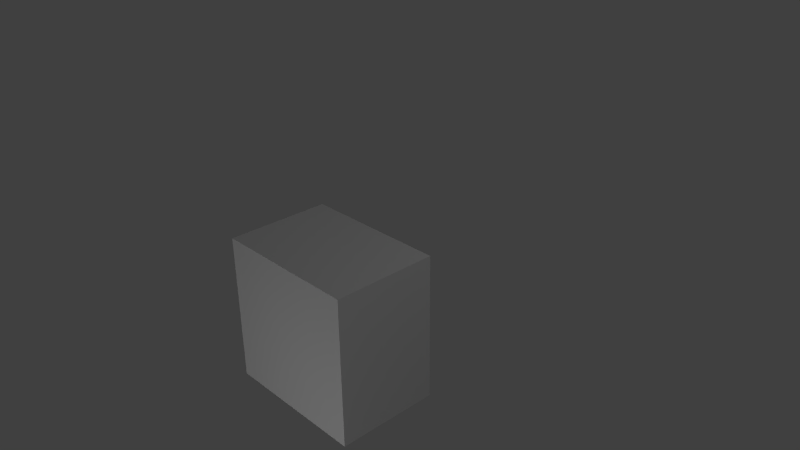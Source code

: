 # Source: spock.blend  (saved by Blender 2.63.0; exported with 4.5.12 LTS)
import bpy
from mathutils import Matrix  # noqa: F401  (used for matrix-valued properties, if any)

bpy.ops.wm.read_factory_settings(use_empty=True)
scene = bpy.context.scene
scene.name = 'Scene'

# ---- collections
col_collection_1 = bpy.data.collections.new('Collection 1'); scene.collection.children.link(col_collection_1)

# ---- materials (node trees are filled in below, after node groups)
mat_cubee = bpy.data.materials.new('cubee')
mat_cubee.alpha_threshold = 0.0
mat_cubee.use_transparent_shadow = False
mat_cubee.roughness = 0.5
mat_cubee.line_color = (0.0, 0.0, 0.0, 1.0)

# ---- material node trees

# ---- world
world_world = bpy.data.worlds.new('World'); scene.world = world_world
world_world.color = (0.05088, 0.05088, 0.05088)
world_world.use_sun_shadow = False
world_world.sun_shadow_jitter_overblur = 0.0
world_world.cycles.sampling_method = 'MANUAL'
world_world.cycles.sample_map_resolution = 256

# ---- cameras
cam_camera = bpy.data.cameras.new('Camera')
cam_camera.clip_end = 100.0
cam_camera.lens = 35.0
cam_camera.sensor_width = 32.0
cam_camera.sensor_height = 18.0
cam_camera.ortho_scale = 7.314
cam_camera.dof.focus_distance = 0.0
cam_camera.dof.aperture_fstop = 128.0

# ---- lights
light_lamp_002 = bpy.data.lights.new('Lamp.002', 'POINT')
light_lamp_002.transmission_factor = 0.0
light_lamp_002.cutoff_distance = 30.0
light_lamp_002.energy = 100.0
light_lamp_002.shadow_buffer_clip_start = 1.001
light_lamp_002.shadow_soft_size = 1.0
light_lamp_002.shadow_maximum_resolution = 0.006
light_lamp_002.use_absolute_resolution = True
light_lamp_002.cycles.use_multiple_importance_sampling = False
light_lamp_001 = bpy.data.lights.new('Lamp.001', 'POINT')
light_lamp_001.transmission_factor = 0.0
light_lamp_001.cutoff_distance = 30.0
light_lamp_001.energy = 100.0
light_lamp_001.shadow_buffer_clip_start = 1.001
light_lamp_001.shadow_soft_size = 1.0
light_lamp_001.shadow_maximum_resolution = 0.006
light_lamp_001.use_absolute_resolution = True
light_lamp_001.cycles.use_multiple_importance_sampling = False
light_lamp = bpy.data.lights.new('Lamp', 'POINT')
light_lamp.transmission_factor = 0.0
light_lamp.cutoff_distance = 30.0
light_lamp.energy = 100.0
light_lamp.shadow_buffer_clip_start = 1.001
light_lamp.shadow_soft_size = 1.0
light_lamp.shadow_maximum_resolution = 0.006
light_lamp.use_absolute_resolution = True
light_lamp.cycles.use_multiple_importance_sampling = False

# ---- meshes
me_cube_003 = bpy.data.meshes.new('Cube.003')
me_cube_003.from_pydata([(0.251, -0.251, -0.471), (-0.251, -0.251, -0.471), (-0.251, 0.251, -0.471), (0.251, 0.251, -0.471), (0.251, -0.251, 0.471), (-0.251, -0.251, 0.471), (-0.251, 0.251, 0.471), (0.251, 0.251, 0.471)], [], [(4, 5, 1, 0), (5, 6, 2, 1), (6, 7, 3, 2), (7, 4, 0, 3), (0, 1, 2, 3), (7, 6, 5, 4)])
_uv = me_cube_003.uv_layers.new(name='UVMap')
_uv.uv.foreach_set('vector', [0.1146, 0.9056, 0.06442, 0.9056, 0.06442, 0.7865, 0.1146, 0.7865, 0.2653, 0.9056, 0.2151, 0.9056, 0.2151, 0.7865, 0.2653, 0.7865, 0.2151, 0.9056, 0.1649, 0.9056, 0.1649, 0.7865, 0.2151, 0.7865, 0.1649, 0.9056, 0.1146, 0.9056, 0.1146, 0.7865, 0.1649, 0.7865, 0.1146, 0.7865, 0.1146, 0.7231, 0.1649, 0.7231, 0.1649, 0.7865, 0.1649, 0.9056, 0.2151, 0.9056, 0.2151, 0.9691, 0.1649, 0.9691])
me_cube_003.materials.append(mat_cubee)
me_cube_003.use_remesh_preserve_volume = False
me_cube_003.use_remesh_preserve_attributes = False
me_cube_003.use_mirror_vertex_groups = False
me_cube_003.update()
me_cube_002 = bpy.data.meshes.new('Cube.002')
me_cube_002.from_pydata([(-0.251, 0.251, -0.471), (0.251, 0.251, -0.471), (0.251, -0.251, -0.471), (-0.251, -0.251, -0.471), (-0.251, 0.251, 0.471), (0.251, 0.251, 0.471), (0.251, -0.251, 0.471), (-0.251, -0.251, 0.471)], [], [(4, 5, 1, 0), (5, 6, 2, 1), (6, 7, 3, 2), (7, 4, 0, 3), (0, 1, 2, 3), (7, 6, 5, 4)])
_uv = me_cube_002.uv_layers.new(name='UVMap')
_uv.uv.foreach_set('vector', [0.1146, 0.9056, 0.06442, 0.9056, 0.06442, 0.7865, 0.1146, 0.7865, 0.2653, 0.9056, 0.2151, 0.9056, 0.2151, 0.7865, 0.2653, 0.7865, 0.2151, 0.9056, 0.1649, 0.9056, 0.1649, 0.7865, 0.2151, 0.7865, 0.1649, 0.9056, 0.1146, 0.9056, 0.1146, 0.7865, 0.1649, 0.7865, 0.1146, 0.7865, 0.1146, 0.7231, 0.1649, 0.7231, 0.1649, 0.7865, 0.1649, 0.9056, 0.2151, 0.9056, 0.2151, 0.9691, 0.1649, 0.9691])
me_cube_002.materials.append(mat_cubee)
me_cube_002.use_remesh_preserve_volume = False
me_cube_002.use_remesh_preserve_attributes = False
me_cube_002.use_mirror_vertex_groups = False
me_cube_002.update()
me_cube = bpy.data.meshes.new('Cube')
me_cube.from_pydata([(1.024, 1.024, -0.716), (1.024, -1.024, -0.716), (-1.024, -1.024, -0.716), (-1.024, 1.024, -0.716), (1.024, 1.024, 0.716), (1.024, -1.024, 0.716), (-1.024, -1.024, 0.716), (-1.024, 1.024, 0.716)], [], [(0, 1, 2, 3), (4, 7, 6, 5), (0, 4, 5, 1), (1, 5, 6, 2), (2, 6, 7, 3), (4, 0, 3, 7)])
_uv = me_cube.uv_layers.new(name='UVMap')
_uv.uv.foreach_set('vector', [0.7559, 0.2446, 0.7559, 0.5033, 0.5511, 0.5033, 0.5511, 0.2446, 0.7559, 0.943, 0.5511, 0.943, 0.5511, 0.6842, 0.7559, 0.6842, 0.9607, 0.5033, 0.9607, 0.6842, 0.7559, 0.6842, 0.7559, 0.5033, 0.7559, 0.5033, 0.7559, 0.6842, 0.5511, 0.6842, 0.5511, 0.5033, 0.5511, 0.5033, 0.5511, 0.6842, 0.3463, 0.6842, 0.3463, 0.5033, 0.1415, 0.6842, 0.1415, 0.5033, 0.3463, 0.5033, 0.3463, 0.6842])
me_cube.materials.append(mat_cubee)
me_cube.use_remesh_preserve_volume = False
me_cube.use_remesh_preserve_attributes = False
me_cube.use_mirror_vertex_groups = False
me_cube.update()
me_cube_001 = bpy.data.meshes.new('Cube.001')
me_cube_001.from_pydata([(-0.657, -0.657, -0.657), (-0.657, 0.657, -0.657), (0.657, 0.657, -0.657), (0.657, -0.657, -0.657), (-0.657, -0.657, 0.657), (-0.657, 0.657, 0.657), (0.657, 0.657, 0.657), (0.657, -0.657, 0.657)], [], [(4, 5, 1, 0), (5, 6, 2, 1), (6, 7, 3, 2), (7, 4, 0, 3), (0, 1, 2, 3), (7, 6, 5, 4)])
_uv = me_cube_001.uv_layers.new(name='UVMap')
_uv.uv.foreach_set('vector', [0.3047, 0.04869, 0.4362, 0.04869, 0.4362, 0.2148, 0.3047, 0.2148, 0.4362, 0.04869, 0.5677, 0.04869, 0.5677, 0.2148, 0.4362, 0.2148, 0.04171, 0.04869, 0.1732, 0.04869, 0.1732, 0.2148, 0.04171, 0.2148, 0.1732, 0.04869, 0.3047, 0.04869, 0.3047, 0.2148, 0.1732, 0.2148, 0.3047, 0.2148, 0.3047, 0.381, 0.1732, 0.381, 0.1732, 0.2148, 0.1732, 0.04869, 0.1732, -0.1175, 0.3047, -0.1175, 0.3047, 0.04869])
me_cube_001.materials.append(mat_cubee)
me_cube_001.use_remesh_preserve_volume = False
me_cube_001.use_remesh_preserve_attributes = False
me_cube_001.use_mirror_vertex_groups = False
me_cube_001.update()
me_cube_005 = bpy.data.meshes.new('Cube.005')
me_cube_005.from_pydata([(0.246, 0.49, -0.241), (0.246, -0.49, -0.241), (-0.246, -0.49, -0.241), (-0.246, 0.49, -0.241), (0.246, 0.49, 0.241), (0.246, -0.49, 0.241), (-0.246, -0.49, 0.241), (-0.246, 0.49, 0.241)], [], [(4, 5, 1, 0), (5, 6, 2, 1), (6, 7, 3, 2), (7, 4, 0, 3), (0, 1, 2, 3), (7, 6, 5, 4)])
_uv = me_cube_005.uv_layers.new(name='UVMap')
_uv.uv.foreach_set('vector', [0.05654, 0.6349, 0.05654, 0.5114, 0.00846, 0.5114, 0.00846, 0.6349, 0.05654, 0.5114, 0.05654, 0.4494, 0.008461, 0.4494, 0.00846, 0.5114, 0.05654, 0.4494, 0.05654, 0.3259, 0.008462, 0.3259, 0.008461, 0.4494, 0.05654, 0.6969, 0.05654, 0.6349, 0.00846, 0.6349, 0.00846, 0.6969, 0.00846, 0.6349, -0.08929, 0.6349, -0.08929, 0.6969, 0.00846, 0.6969, 0.05654, 0.6969, 0.1543, 0.6969, 0.1543, 0.6349, 0.05654, 0.6349])
me_cube_005.materials.append(mat_cubee)
me_cube_005.use_remesh_preserve_volume = False
me_cube_005.use_remesh_preserve_attributes = False
me_cube_005.use_mirror_vertex_groups = False
me_cube_005.update()
me_cube_004 = bpy.data.meshes.new('Cube.004')
me_cube_004.from_pydata([(-0.246, -0.49, -0.241), (-0.246, 0.49, -0.241), (0.246, 0.49, -0.241), (0.246, -0.49, -0.241), (-0.246, -0.49, 0.241), (-0.246, 0.49, 0.241), (0.246, 0.49, 0.241), (0.246, -0.49, 0.241)], [], [(4, 5, 1, 0), (5, 6, 2, 1), (6, 7, 3, 2), (7, 4, 0, 3), (0, 1, 2, 3), (7, 6, 5, 4)])
_uv = me_cube_004.uv_layers.new(name='UVMap')
_uv.uv.foreach_set('vector', [0.05654, 0.5105, 0.05654, 0.634, 0.00846, 0.634, 0.00846, 0.5105, 0.05654, 0.634, 0.05654, 0.696, 0.008461, 0.696, 0.00846, 0.634, 0.05654, 0.696, 0.05654, 0.8195, 0.008462, 0.8195, 0.008461, 0.696, 0.05654, 0.4485, 0.05654, 0.5105, 0.00846, 0.5105, 0.00846, 0.4485, 0.00846, 0.5105, -0.08929, 0.5105, -0.08929, 0.4485, 0.00846, 0.4485, 0.05654, 0.4485, 0.1543, 0.4485, 0.1543, 0.5105, 0.05654, 0.5105])
me_cube_004.materials.append(mat_cubee)
me_cube_004.use_remesh_preserve_volume = False
me_cube_004.use_remesh_preserve_attributes = False
me_cube_004.use_mirror_vertex_groups = False
me_cube_004.update()
arm_armature = bpy.data.armatures.new('Armature')  # bones are not reproduced

# ---- objects
ob_armature = bpy.data.objects.new('Armature', arm_armature)
ob_arm_l = bpy.data.objects.new('arm_L', me_cube_003)
ob_arm_r = bpy.data.objects.new('arm_R', me_cube_002)
ob_head = bpy.data.objects.new('head', me_cube)
ob_body = bpy.data.objects.new('body', me_cube_001)
ob_leg_l = bpy.data.objects.new('leg_L', me_cube_005)
ob_leg_r = bpy.data.objects.new('leg_R', me_cube_004)
ob_lamp_002 = bpy.data.objects.new('Lamp.002', light_lamp_002)
ob_lamp_001 = bpy.data.objects.new('Lamp.001', light_lamp_001)
ob_lamp = bpy.data.objects.new('Lamp', light_lamp)
ob_camera = bpy.data.objects.new('Camera', cam_camera)

# ---- transforms, parenting, visibility, modifiers, constraints
ob_armature.location = (0.0, 0.0, -0.6552)
ob_armature.show_in_front = True
ob_armature.lineart.crease_threshold = 0.0
ob_arm_l.parent = ob_armature
ob_arm_l.matrix_parent_inverse = Matrix(((1.0, -1.51e-07, 1.267e-07, -0.8969), (1.267e-07, 3.559e-07, -1.0, -0.3755), (1.51e-07, 1.0, 3.559e-07, -4.583e-07), (0.0, 0.0, 0.0, 1.0)))
ob_arm_l.location = (0.9, 6.486e-09, 0.1)
ob_arm_l.lineart.crease_threshold = 0.0
ob_arm_r.parent = ob_armature
ob_arm_r.matrix_parent_inverse = Matrix(((1.0, 1.51e-07, -1.267e-07, 0.8969), (-1.267e-07, 3.559e-07, -1.0, -0.3755), (-1.51e-07, 1.0, 3.559e-07, -4.583e-07), (0.0, 0.0, 0.0, 1.0)))
ob_arm_r.location = (-0.9, 6.486e-09, 0.1)
ob_arm_r.lineart.crease_threshold = 0.0
ob_head.parent = ob_armature
ob_head.matrix_parent_inverse = Matrix(((1.0, 0.0, 0.0, -0.0), (0.0, 7.55e-08, 1.0, -2.087), (0.0, -1.0, 7.55e-08, 4.947e-08), (0.0, 0.0, 0.0, 1.0)))
ob_head.location = (0.0, 0.0, 1.37)
ob_head.lock_rotations_4d = False
ob_head.empty_display_type = 'ARROWS'
ob_head.lineart.crease_threshold = 0.0
ob_body.parent = ob_armature
ob_body.matrix_parent_inverse = Matrix(((1.0, 0.0, 0.0, 0.0), (0.0, 7.55e-08, 1.0, -0.6863), (0.0, -1.0, 7.55e-08, 4.947e-08), (0.0, 0.0, 0.0, 1.0)))
ob_body.location = (0.0, 5.192e-09, 0.0)
ob_body.lineart.crease_threshold = 0.0
ob_leg_l.parent = ob_armature
ob_leg_l.matrix_parent_inverse = Matrix(((1.0, 0.006847, -0.006847, -0.2565), (-0.006847, 2.05e-07, -1.0, -1.147), (-0.006847, 1.0, 4.709e-05, 0.001756), (0.0, 0.0, 0.0, 1.0)))
ob_leg_l.location = (0.246, 2.585e-08, -0.9)
ob_leg_l.lineart.crease_threshold = 0.0
ob_leg_r.parent = ob_armature
ob_leg_r.matrix_parent_inverse = Matrix(((1.0, -0.006847, 0.006847, 0.2565), (0.006847, 2.05e-07, -1.0, -1.147), (0.006847, 1.0, 4.709e-05, 0.001756), (0.0, 0.0, 0.0, 1.0)))
ob_leg_r.location = (-0.246, 2.585e-08, -0.9)
ob_leg_r.lineart.crease_threshold = 0.0
ob_lamp_002.location = (1.556, -5.78, -1.81)
ob_lamp_002.rotation_euler = (0.6503, 0.05522, 1.866)
ob_lamp_002.lock_rotations_4d = False
ob_lamp_002.empty_display_type = 'ARROWS'
ob_lamp_002.color = (0.0, 0.0, 0.0, 0.0)
ob_lamp_002.lineart.crease_threshold = 0.0
ob_lamp_001.location = (-4.672, 1.712, -0.2034)
ob_lamp_001.rotation_euler = (0.6503, 0.05522, 1.866)
ob_lamp_001.lock_rotations_4d = False
ob_lamp_001.empty_display_type = 'ARROWS'
ob_lamp_001.color = (0.0, 0.0, 0.0, 0.0)
ob_lamp_001.lineart.crease_threshold = 0.0
ob_lamp.location = (4.076, 1.005, 5.904)
ob_lamp.rotation_euler = (0.6503, 0.05522, 1.866)
ob_lamp.lock_rotations_4d = False
ob_lamp.empty_display_type = 'ARROWS'
ob_lamp.color = (0.0, 0.0, 0.0, 0.0)
ob_lamp.lineart.crease_threshold = 0.0
ob_camera.location = (7.481, -6.508, 5.344)
ob_camera.rotation_euler = (1.109, 0.01082, 0.8149)
ob_camera.lock_rotations_4d = False
ob_camera.empty_display_type = 'ARROWS'
ob_camera.color = (0.0, 0.0, 0.0, 0.0)
ob_camera.display_type = 'WIRE'
ob_camera.lineart.crease_threshold = 0.0

# ---- collection membership
col_collection_1.objects.link(ob_armature)
col_collection_1.objects.link(ob_arm_l)
col_collection_1.objects.link(ob_arm_r)
col_collection_1.objects.link(ob_head)
col_collection_1.objects.link(ob_body)
col_collection_1.objects.link(ob_leg_l)
col_collection_1.objects.link(ob_leg_r)
col_collection_1.objects.link(ob_lamp_002)
col_collection_1.objects.link(ob_lamp_001)
col_collection_1.objects.link(ob_lamp)
col_collection_1.objects.link(ob_camera)

# ---- scene / render settings (as saved in the file)
scene.camera = ob_camera
scene.frame_start = 1; scene.frame_end = 250; scene.frame_set(1)
scene.render.engine = 'BLENDER_EEVEE_NEXT'
scene.render.image_settings.color_mode = 'RGB'
scene.render.image_settings.compression = 90
scene.render.resolution_percentage = 50
scene.render.dither_intensity = 0.0
scene.render.bake_margin = 2
scene.render.bake_bias = 0.0
scene.cycles.use_denoising = False
scene.cycles.samples = 10
scene.cycles.sampling_pattern = 'TABULATED_SOBOL'
scene.cycles.light_sampling_threshold = 0.0
scene.cycles.use_adaptive_sampling = False
scene.cycles.use_light_tree = False
scene.cycles.blur_glossy = 0.0
scene.cycles.volume_bounces = 1
scene.cycles.pixel_filter_type = 'GAUSSIAN'
scene.cycles.sample_clamp_indirect = 0.0
scene.view_settings.view_transform = 'Standard'
bpy.context.view_layer.update()
